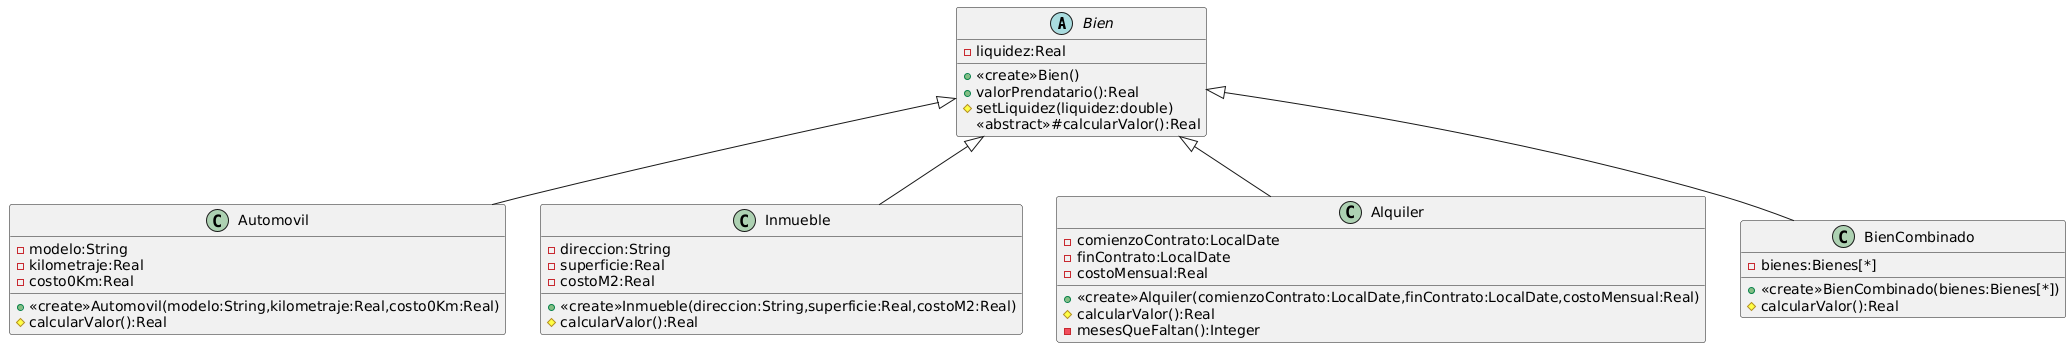

The diagram above was rendered by PlantUML. Its source (embedded in the PNG):
@startuml
abstract Bien{
-liquidez:Real
+<<create>>Bien()
+valorPrendatario():Real 
#setLiquidez(liquidez:double)
<<abstract>>#calcularValor():Real
}

class Automovil extends Bien{
+<<create>>Automovil(modelo:String,kilometraje:Real,costo0Km:Real)
-modelo:String
-kilometraje:Real
-costo0Km:Real
#calcularValor():Real
}

class Inmueble extends Bien{
+<<create>>Inmueble(direccion:String,superficie:Real,costoM2:Real)
-direccion:String
-superficie:Real
-costoM2:Real
#calcularValor():Real
}

class Alquiler extends Bien{
+<<create>>Alquiler(comienzoContrato:LocalDate,finContrato:LocalDate,costoMensual:Real)
-comienzoContrato:LocalDate
-finContrato:LocalDate
-costoMensual:Real
#calcularValor():Real
-mesesQueFaltan():Integer
}

class BienCombinado extends Bien{
-bienes:Bienes[*]
+<<create>>BienCombinado(bienes:Bienes[*])
#calcularValor():Real
}
@enduml